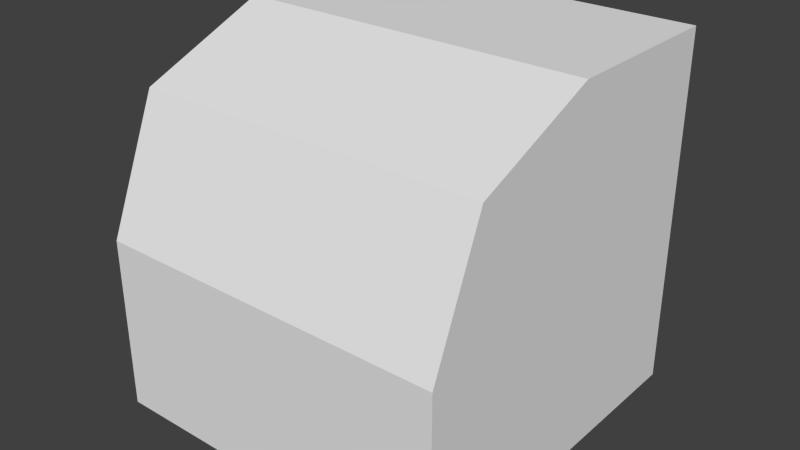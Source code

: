 # Source: platform_object_001.blend  (saved by Blender 2.75.0; exported with 4.5.12 LTS)
import bpy
from mathutils import Matrix  # noqa: F401  (used for matrix-valued properties, if any)

bpy.ops.wm.read_factory_settings(use_empty=True)
scene = bpy.context.scene
scene.name = 'Scene'

# ---- collections
col_collection_1 = bpy.data.collections.new('Collection 1'); scene.collection.children.link(col_collection_1)

# ---- materials (node trees are filled in below, after node groups)
mat_material = bpy.data.materials.new('Material')
mat_material.alpha_threshold = 0.0
mat_material.use_transparent_shadow = False
mat_material.roughness = 0.5
mat_material.line_color = (0.0, 0.0, 0.0, 1.0)

# ---- material node trees

# ---- world
world_world = bpy.data.worlds.new('World'); scene.world = world_world
world_world.color = (0.05088, 0.05088, 0.05088)
world_world.use_sun_shadow = False
world_world.sun_shadow_jitter_overblur = 0.0
world_world.cycles.sampling_method = 'MANUAL'
world_world.cycles.sample_map_resolution = 256

# ---- meshes
me_cube = bpy.data.meshes.new('Cube')
me_cube.from_pydata([(2.0, 1.0, 0.0), (2.0, -1.0, 0.0), (-1.192e-07, -1.0, 0.0), (3.576e-07, 1.0, 0.0), (2.0, 1.0, 2.0), (5.96e-08, 1.0, 2.0), (2.0, 0.02292, 2.0), (2.0, -1.0, 0.9771), (2.0, -0.7004, 1.7), (-2.384e-07, -1.0, 0.9771), (-1.192e-07, 0.02292, 2.0), (-2.384e-07, -0.7004, 1.7)], [], [(0, 1, 2, 3), (1, 7, 9, 2), (4, 5, 10, 6), (2, 9, 11, 10, 5, 3), (4, 0, 3, 5), (6, 10, 11, 8), (8, 11, 9, 7), (0, 4, 6, 8, 7, 1)])
_uv = me_cube.uv_layers.new(name='UVMap')
_uv.uv.foreach_set('vector', [0.3471, 0.3196, 0.3471, 0.01376, 0.6529, 0.01376, 0.6529, 0.3196, 0.01376, 0.3196, 0.01376, 0.1702, 0.3196, 0.1702, 0.3196, 0.3196, 0.9862, 0.3471, 0.9862, 0.6529, 0.8368, 0.6529, 0.8368, 0.3471, 0.9862, 0.3196, 0.8368, 0.3196, 0.7262, 0.2738, 0.6804, 0.1632, 0.6804, 0.01376, 0.9862, 0.01376, 0.01376, 0.3471, 0.3196, 0.3471, 0.3196, 0.6529, 0.01376, 0.6529, 0.8368, 0.3471, 0.8368, 0.6529, 0.7262, 0.6529, 0.7262, 0.3471, 0.01376, 0.05957, 0.3196, 0.05957, 0.3196, 0.1702, 0.01376, 0.1702, 0.3196, 0.9862, 0.01376, 0.9862, 0.01376, 0.8368, 0.05957, 0.7262, 0.1702, 0.6804, 0.3196, 0.6804])
me_cube.materials.append(mat_material)
me_cube.use_remesh_preserve_volume = False
me_cube.use_remesh_preserve_attributes = False
me_cube.use_mirror_vertex_groups = False
me_cube.update()

# ---- objects
ob_cube = bpy.data.objects.new('Cube', me_cube)

# ---- transforms, parenting, visibility, modifiers, constraints
ob_cube.location = (0.0, 0.0, 0.0)
ob_cube.lock_rotations_4d = False
ob_cube.empty_display_type = 'ARROWS'
ob_cube.lineart.crease_threshold = 0.0

# ---- collection membership
col_collection_1.objects.link(ob_cube)

# ---- scene / render settings (as saved in the file)
scene.frame_start = 1; scene.frame_end = 250; scene.frame_set(1)
scene.render.engine = 'BLENDER_EEVEE_NEXT'
scene.render.resolution_percentage = 50
scene.render.dither_intensity = 0.0
scene.render.use_bake_selected_to_active = True
scene.cycles.use_denoising = False
scene.cycles.samples = 10
scene.cycles.sampling_pattern = 'TABULATED_SOBOL'
scene.cycles.light_sampling_threshold = 0.0
scene.cycles.use_adaptive_sampling = False
scene.cycles.use_light_tree = False
scene.cycles.blur_glossy = 0.0
scene.cycles.pixel_filter_type = 'GAUSSIAN'
scene.cycles.sample_clamp_indirect = 0.0
scene.view_settings.view_transform = 'Standard'
bpy.context.view_layer.update()

# ---- added for rendering (the .blend has no active camera and no usable light): camera, sun
cam_auto = bpy.data.cameras.new('AutoCamera')
cam_auto.lens = 50.0
cam_auto.sensor_width = 36.0
cam_auto.clip_end = 1000.0
ob_auto_camera = bpy.data.objects.new('AutoCamera', cam_auto)
scene.collection.objects.link(ob_auto_camera)
ob_auto_camera.location = (4.20507, -3.84609, 3.56406)
ob_auto_camera.rotation_euler = (1.09748, -7.21219e-08, 0.694738)
scene.camera = ob_auto_camera
light_auto_sun = bpy.data.lights.new('AutoSun', 'SUN')
light_auto_sun.energy = 3.0
light_auto_sun.angle = 0.0523599
ob_auto_sun = bpy.data.objects.new('AutoSun', light_auto_sun)
scene.collection.objects.link(ob_auto_sun)
ob_auto_sun.rotation_euler = (0.872665, 0.174533, 0.523599)
bpy.context.view_layer.update()
